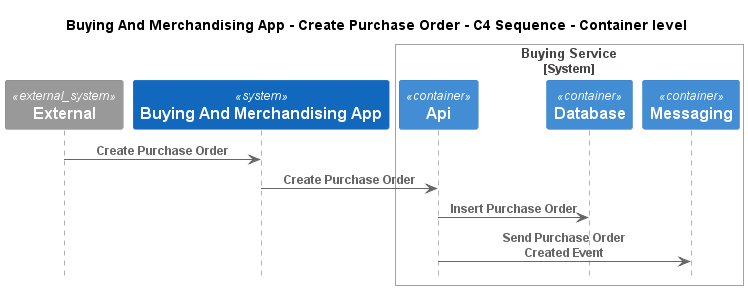

The diagram above was rendered by PlantUML. Its source (embedded in the PNG):
@startuml
!pragma layout smetana
!include ..\..\..\..\..\.c4s\C4_Sequence.puml

title Buying And Merchandising App - Create Purchase Order - C4 Sequence - Container level

System_Ext(C4InterFlow.SoftwareSystems.ExternalSystem, "External", "")
System(ECommercePlatform.SoftwareSystems.BuyingAndMerchandisingApp, "Buying And Merchandising App", "")

System_Boundary(ECommercePlatform.SoftwareSystems.BuyingService, "Buying Service")
    Container(ECommercePlatform.SoftwareSystems.BuyingService.Containers.Api, "Api", "", "")
    Container(ECommercePlatform.SoftwareSystems.BuyingService.Containers.Database, "Database", "", "")
    Container(ECommercePlatform.SoftwareSystems.BuyingService.Containers.Messaging, "Messaging", "", "")
Boundary_End()

Rel(C4InterFlow.SoftwareSystems.ExternalSystem, ECommercePlatform.SoftwareSystems.BuyingAndMerchandisingApp, "Create Purchase Order")
Rel(ECommercePlatform.SoftwareSystems.BuyingAndMerchandisingApp, ECommercePlatform.SoftwareSystems.BuyingService.Containers.Api, "Create Purchase Order")
Rel(ECommercePlatform.SoftwareSystems.BuyingService.Containers.Api, ECommercePlatform.SoftwareSystems.BuyingService.Containers.Database, "Insert Purchase Order")
Rel(ECommercePlatform.SoftwareSystems.BuyingService.Containers.Api, ECommercePlatform.SoftwareSystems.BuyingService.Containers.Messaging, "Send Purchase Order Created Event")


@enduml